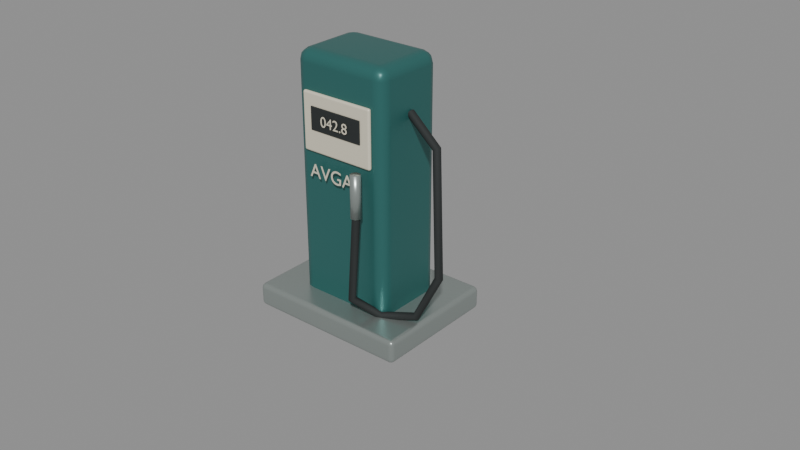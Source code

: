 # Source: fuel_pump.blend  (saved by Blender 5.2.44; exported with 4.5.12 LTS)
import bpy
from mathutils import Matrix  # noqa: F401  (used for matrix-valued properties, if any)

bpy.ops.wm.read_factory_settings(use_empty=True)
scene = bpy.context.scene
scene.name = 'Airfield fuel point — source'

# ---- materials (node trees are filled in below, after node groups)
mat_fuel___steel = bpy.data.materials.new('Fuel | steel')
mat_fuel___steel.diffuse_color = (0.4, 0.45, 0.43, 1.0)
mat_fuel___petrol_paint = bpy.data.materials.new('Fuel | petrol paint')
mat_fuel___petrol_paint.diffuse_color = (0.035, 0.16, 0.15, 1.0)
mat_fuel___ivory = bpy.data.materials.new('Fuel | ivory')
mat_fuel___ivory.diffuse_color = (0.78, 0.73, 0.58, 1.0)
mat_fuel___rubber = bpy.data.materials.new('Fuel | rubber')
mat_fuel___rubber.diffuse_color = (0.018, 0.022, 0.022, 1.0)

# ---- material node trees
mat_fuel___steel.use_nodes = True; mat_fuel___steel.node_tree.nodes.clear()
_N = mat_fuel___steel.node_tree.nodes; _L = mat_fuel___steel.node_tree.links
n0 = _N.new('ShaderNodeBsdfPrincipled'); n0.name = 'Principled BSDF'; n0.location = (-200, 100)
n0.inputs[0].default_value = (0.4, 0.45, 0.43, 1.0)
n0.inputs[1].default_value = 0.7
n0.inputs[2].default_value = 0.3
n0.inputs[10].default_value = 0.005
n1 = _N.new('ShaderNodeOutputMaterial'); n1.name = 'Material Output'; n1.location = (200, 100)
_L.new(n0.outputs[0], n1.inputs[0])
n1.is_active_output = True
mat_fuel___petrol_paint.use_nodes = True; mat_fuel___petrol_paint.node_tree.nodes.clear()
_N = mat_fuel___petrol_paint.node_tree.nodes; _L = mat_fuel___petrol_paint.node_tree.links
n0 = _N.new('ShaderNodeBsdfPrincipled'); n0.name = 'Principled BSDF'; n0.location = (-200, 100)
n0.inputs[0].default_value = (0.035, 0.16, 0.15, 1.0)
n0.inputs[1].default_value = 0.35
n0.inputs[2].default_value = 0.4
n0.inputs[10].default_value = 0.005
n1 = _N.new('ShaderNodeOutputMaterial'); n1.name = 'Material Output'; n1.location = (200, 100)
_L.new(n0.outputs[0], n1.inputs[0])
n1.is_active_output = True
mat_fuel___ivory.use_nodes = True; mat_fuel___ivory.node_tree.nodes.clear()
_N = mat_fuel___ivory.node_tree.nodes; _L = mat_fuel___ivory.node_tree.links
n0 = _N.new('ShaderNodeBsdfPrincipled'); n0.name = 'Principled BSDF'; n0.location = (-200, 100)
n0.inputs[0].default_value = (0.78, 0.73, 0.58, 1.0)
n0.inputs[1].default_value = 0.15
n0.inputs[2].default_value = 0.45
n0.inputs[10].default_value = 0.005
n1 = _N.new('ShaderNodeOutputMaterial'); n1.name = 'Material Output'; n1.location = (200, 100)
_L.new(n0.outputs[0], n1.inputs[0])
n1.is_active_output = True
mat_fuel___rubber.use_nodes = True; mat_fuel___rubber.node_tree.nodes.clear()
_N = mat_fuel___rubber.node_tree.nodes; _L = mat_fuel___rubber.node_tree.links
n0 = _N.new('ShaderNodeBsdfPrincipled'); n0.name = 'Principled BSDF'; n0.location = (-200, 100)
n0.inputs[0].default_value = (0.018, 0.022, 0.022, 1.0)
n0.inputs[2].default_value = 0.82
n0.inputs[10].default_value = 0.005
n1 = _N.new('ShaderNodeOutputMaterial'); n1.name = 'Material Output'; n1.location = (200, 100)
_L.new(n0.outputs[0], n1.inputs[0])
n1.is_active_output = True

# ---- meshes
me_cube_181 = bpy.data.meshes.new('Cube.181')
me_cube_181.from_pydata([(-0.7, -0.55, -0.1), (-0.7, -0.55, 0.1), (-0.7, 0.55, -0.1), (-0.7, 0.55, 0.1), (0.7, -0.55, -0.1), (0.7, -0.55, 0.1), (0.7, 0.55, -0.1), (0.7, 0.55, 0.1)], [], [(0, 1, 3, 2), (2, 3, 7, 6), (6, 7, 5, 4), (4, 5, 1, 0), (2, 6, 4, 0), (7, 3, 1, 5)])
_uv = me_cube_181.uv_layers.new(name='UVMap')
_uv.uv.foreach_set('vector', [0.375, 0.0, 0.625, 0.0, 0.625, 0.25, 0.375, 0.25, 0.375, 0.25, 0.625, 0.25, 0.625, 0.5, 0.375, 0.5, 0.375, 0.5, 0.625, 0.5, 0.625, 0.75, 0.375, 0.75, 0.375, 0.75, 0.625, 0.75, 0.625, 1.0, 0.375, 1.0, 0.125, 0.5, 0.375, 0.5, 0.375, 0.75, 0.125, 0.75, 0.625, 0.5, 0.875, 0.5, 0.875, 0.75, 0.625, 0.75])
me_cube_181.materials.append(mat_fuel___steel)
me_cube_181.update()
me_cube_182 = bpy.data.meshes.new('Cube.182')
me_cube_182.from_pydata([(-0.425, -0.32, -1.05), (-0.425, -0.32, 1.05), (-0.425, 0.32, -1.05), (-0.425, 0.32, 1.05), (0.425, -0.32, -1.05), (0.425, -0.32, 1.05), (0.425, 0.32, -1.05), (0.425, 0.32, 1.05)], [], [(0, 1, 3, 2), (2, 3, 7, 6), (6, 7, 5, 4), (4, 5, 1, 0), (2, 6, 4, 0), (7, 3, 1, 5)])
_uv = me_cube_182.uv_layers.new(name='UVMap')
_uv.uv.foreach_set('vector', [0.375, 0.0, 0.625, 0.0, 0.625, 0.25, 0.375, 0.25, 0.375, 0.25, 0.625, 0.25, 0.625, 0.5, 0.375, 0.5, 0.375, 0.5, 0.625, 0.5, 0.625, 0.75, 0.375, 0.75, 0.375, 0.75, 0.625, 0.75, 0.625, 1.0, 0.375, 1.0, 0.125, 0.5, 0.375, 0.5, 0.375, 0.75, 0.125, 0.75, 0.625, 0.5, 0.875, 0.5, 0.875, 0.75, 0.625, 0.75])
me_cube_182.materials.append(mat_fuel___petrol_paint)
me_cube_182.update()
me_cube_183 = bpy.data.meshes.new('Cube.183')
me_cube_183.from_pydata([(-0.325, -0.0175, -0.24), (-0.325, -0.0175, 0.24), (-0.325, 0.0175, -0.24), (-0.325, 0.0175, 0.24), (0.325, -0.0175, -0.24), (0.325, -0.0175, 0.24), (0.325, 0.0175, -0.24), (0.325, 0.0175, 0.24)], [], [(0, 1, 3, 2), (2, 3, 7, 6), (6, 7, 5, 4), (4, 5, 1, 0), (2, 6, 4, 0), (7, 3, 1, 5)])
_uv = me_cube_183.uv_layers.new(name='UVMap')
_uv.uv.foreach_set('vector', [0.375, 0.0, 0.625, 0.0, 0.625, 0.25, 0.375, 0.25, 0.375, 0.25, 0.625, 0.25, 0.625, 0.5, 0.375, 0.5, 0.375, 0.5, 0.625, 0.5, 0.625, 0.75, 0.375, 0.75, 0.375, 0.75, 0.625, 0.75, 0.625, 1.0, 0.375, 1.0, 0.125, 0.5, 0.375, 0.5, 0.375, 0.75, 0.125, 0.75, 0.625, 0.5, 0.875, 0.5, 0.875, 0.75, 0.625, 0.75])
me_cube_183.materials.append(mat_fuel___ivory)
me_cube_183.update()
me_cube_184 = bpy.data.meshes.new('Cube.184')
me_cube_184.from_pydata([(-0.24, -0.005, -0.095), (-0.24, -0.005, 0.095), (-0.24, 0.005, -0.095), (-0.24, 0.005, 0.095), (0.24, -0.005, -0.095), (0.24, -0.005, 0.095), (0.24, 0.005, -0.095), (0.24, 0.005, 0.095)], [], [(0, 1, 3, 2), (2, 3, 7, 6), (6, 7, 5, 4), (4, 5, 1, 0), (2, 6, 4, 0), (7, 3, 1, 5)])
_uv = me_cube_184.uv_layers.new(name='UVMap')
_uv.uv.foreach_set('vector', [0.375, 0.0, 0.625, 0.0, 0.625, 0.25, 0.375, 0.25, 0.375, 0.25, 0.625, 0.25, 0.625, 0.5, 0.375, 0.5, 0.375, 0.5, 0.625, 0.5, 0.625, 0.75, 0.375, 0.75, 0.375, 0.75, 0.625, 0.75, 0.625, 1.0, 0.375, 1.0, 0.125, 0.5, 0.375, 0.5, 0.375, 0.75, 0.125, 0.75, 0.625, 0.5, 0.875, 0.5, 0.875, 0.75, 0.625, 0.75])
me_cube_184.materials.append(mat_fuel___rubber)
me_cube_184.update()
me_cone_111 = bpy.data.meshes.new('Cone.111')
me_cone_111.from_pydata([(0.0, 0.043, -0.175), (0.0, 0.043, 0.175), (0.0215, 0.03724, -0.175), (0.0215, 0.03724, 0.175), (0.03724, 0.0215, -0.175), (0.03724, 0.0215, 0.175), (0.043, 0.0, -0.175), (0.043, 0.0, 0.175), (0.03724, -0.0215, -0.175), (0.03724, -0.0215, 0.175), (0.0215, -0.03724, -0.175), (0.0215, -0.03724, 0.175), (0.0, -0.043, -0.175), (0.0, -0.043, 0.175), (-0.0215, -0.03724, -0.175), (-0.0215, -0.03724, 0.175), (-0.03724, -0.0215, -0.175), (-0.03724, -0.0215, 0.175), (-0.043, 0.0, -0.175), (-0.043, 0.0, 0.175), (-0.03724, 0.0215, -0.175), (-0.03724, 0.0215, 0.175), (-0.0215, 0.03724, -0.175), (-0.0215, 0.03724, 0.175)], [], [(0, 1, 3, 2), (2, 3, 5, 4), (4, 5, 7, 6), (6, 7, 9, 8), (8, 9, 11, 10), (10, 11, 13, 12), (12, 13, 15, 14), (14, 15, 17, 16), (16, 17, 19, 18), (18, 19, 21, 20), (3, 1, 23, 21, 19, 17, 15, 13, 11, 9, 7, 5), (20, 21, 23, 22), (22, 23, 1, 0), (0, 2, 4, 6, 8, 10, 12, 14, 16, 18, 20, 22)])
me_cone_111.polygons.foreach_set('use_smooth', [True] * 14)
_uv = me_cone_111.uv_layers.new(name='UVMap')
_uv.uv.foreach_set('vector', [1.0, 0.5, 1.0, 1.0, 0.9167, 1.0, 0.9167, 0.5, 0.9167, 0.5, 0.9167, 1.0, 0.8333, 1.0, 0.8333, 0.5, 0.8333, 0.5, 0.8333, 1.0, 0.75, 1.0, 0.75, 0.5, 0.75, 0.5, 0.75, 1.0, 0.6667, 1.0, 0.6667, 0.5, 0.6667, 0.5, 0.6667, 1.0, 0.5833, 1.0, 0.5833, 0.5, 0.5833, 0.5, 0.5833, 1.0, 0.5, 1.0, 0.5, 0.5, 0.5, 0.5, 0.5, 1.0, 0.4167, 1.0, 0.4167, 0.5, 0.4167, 0.5, 0.4167, 1.0, 0.3333, 1.0, 0.3333, 0.5, 0.3333, 0.5, 0.3333, 1.0, 0.25, 1.0, 0.25, 0.5, 0.25, 0.5, 0.25, 1.0, 0.1667, 1.0, 0.1667, 0.5, 0.37, 0.4578, 0.25, 0.49, 0.13, 0.4578, 0.04215, 0.37, 0.01, 0.25, 0.04215, 0.13, 0.13, 0.04215, 0.25, 0.01, 0.37, 0.04215, 0.4578, 0.13, 0.49, 0.25, 0.4578, 0.37, 0.1667, 0.5, 0.1667, 1.0, 0.08333, 1.0, 0.08333, 0.5, 0.08333, 0.5, 0.08333, 1.0, 7.451e-08, 1.0, 7.451e-08, 0.5, 0.75, 0.49, 0.87, 0.4578, 0.9578, 0.37, 0.99, 0.25, 0.9578, 0.13, 0.87, 0.04215, 0.75, 0.01, 0.63, 0.04215, 0.5422, 0.13, 0.51, 0.25, 0.5422, 0.37, 0.63, 0.4578])
me_cone_111.materials.append(mat_fuel___steel)
me_cone_111.update()

# ---- curves / text
txt_fuel_readout = bpy.data.curves.new('Fuel readout', 'FONT')
txt_fuel_readout.dimensions = '2D'
txt_fuel_readout.body = 'AVGAS'
txt_fuel_readout.materials.append(mat_fuel___ivory)
txt_fuel_readout.extrude = 0.001
txt_fuel_readout.align_x = 'CENTER'
txt_fuel_readout.size = 0.16
txt_pump_litres = bpy.data.curves.new('Pump litres', 'FONT')
txt_pump_litres.dimensions = '2D'
txt_pump_litres.body = '042.8'
txt_pump_litres.materials.append(mat_fuel___ivory)
txt_pump_litres.extrude = 0.001
txt_pump_litres.align_x = 'CENTER'
txt_pump_litres.size = 0.12
cu_coiled_fuel_hose = bpy.data.curves.new('Coiled fuel hose', 'CURVE')
cu_coiled_fuel_hose.dimensions = '3D'
_sp = cu_coiled_fuel_hose.splines.new('POLY'); _sp.points.add(6)
_sp.points.foreach_set('co', [0.42, 0.0, 1.8, 1.0, 0.7, -0.04, 1.6, 1.0, 0.8, -0.12, 0.6, 1.0, 0.65, -0.2, 0.25, 1.0, 0.38, -0.3, 0.2, 1.0, 0.22, -0.45, 0.36, 1.0, 0.25, -0.42, 1.05, 1.0])
cu_coiled_fuel_hose.materials.append(mat_fuel___rubber)
cu_coiled_fuel_hose.bevel_resolution = 2
cu_coiled_fuel_hose.bevel_depth = 0.033
cu_coiled_fuel_hose.fill_mode = 'FULL'

# ---- objects
ob_pump_plinth = bpy.data.objects.new('Pump plinth', me_cube_181)
ob_fuel_dispenser = bpy.data.objects.new('Fuel dispenser', me_cube_182)
ob_pump_fascia = bpy.data.objects.new('Pump fascia', me_cube_183)
ob_counter_display = bpy.data.objects.new('Counter display', me_cube_184)
ob_fuel_readout = bpy.data.objects.new('Fuel readout', txt_fuel_readout)
ob_pump_litres = bpy.data.objects.new('Pump litres', txt_pump_litres)
ob_coiled_fuel_hose = bpy.data.objects.new('Coiled fuel hose', cu_coiled_fuel_hose)
ob_nozzle = bpy.data.objects.new('Nozzle', me_cone_111)

# ---- transforms, parenting, visibility, modifiers, constraints
ob_pump_plinth.location = (0.0, 0.0, 0.1)
_m = ob_pump_plinth.modifiers.new('Soft manufactured edges', 'BEVEL')
_m.width = 0.04
_m.width_pct = 0.04
_m.segments = 3
_m = ob_pump_plinth.modifiers.new('Weighted surface normals', 'WEIGHTED_NORMAL')
ob_fuel_dispenser.location = (0.0, 0.0, 1.15)
_m = ob_fuel_dispenser.modifiers.new('Soft manufactured edges', 'BEVEL')
_m.segments = 3
_m = ob_fuel_dispenser.modifiers.new('Weighted surface normals', 'WEIGHTED_NORMAL')
ob_pump_fascia.location = (0.0, -0.331, 1.66)
_m = ob_pump_fascia.modifiers.new('Soft manufactured edges', 'BEVEL')
_m.width = 0.025
_m.width_pct = 0.025
_m.segments = 3
_m = ob_pump_fascia.modifiers.new('Weighted surface normals', 'WEIGHTED_NORMAL')
ob_counter_display.location = (0.0, -0.353, 1.7)
_m = ob_counter_display.modifiers.new('Soft manufactured edges', 'BEVEL')
_m.width = 0.01
_m.width_pct = 0.01
_m.segments = 3
_m = ob_counter_display.modifiers.new('Weighted surface normals', 'WEIGHTED_NORMAL')
ob_fuel_readout.location = (0.0, -0.37, 1.23)
ob_fuel_readout.rotation_euler = (1.571, 0.0, 0.0)
ob_pump_litres.location = (0.0, -0.37, 1.66)
ob_pump_litres.rotation_euler = (1.571, 0.0, 0.0)
ob_coiled_fuel_hose.location = (0.0, 0.0, 0.0)
ob_nozzle.location = (0.25, -0.42, 1.225)
ob_nozzle.rotation_euler = (0.0, -0.0, -3.142)

# ---- collection membership
scene.collection.objects.link(ob_pump_plinth)
scene.collection.objects.link(ob_fuel_dispenser)
scene.collection.objects.link(ob_pump_fascia)
scene.collection.objects.link(ob_counter_display)
scene.collection.objects.link(ob_fuel_readout)
scene.collection.objects.link(ob_pump_litres)
scene.collection.objects.link(ob_coiled_fuel_hose)
scene.collection.objects.link(ob_nozzle)

# ---- scene / render settings (as saved in the file)
scene.frame_start = 1; scene.frame_end = 250; scene.frame_set(1)
scene.render.engine = 'BLENDER_EEVEE_NEXT'
scene.render.image_settings.exr_codec = 'NONE'
scene.render.use_bake_clear = False
scene.render.bake_margin = 0
scene.render.bake_bias = 0.0
scene.render.bake_samples = 0
scene.render.simplify_subdivision_render = 0
scene.render.simplify_child_particles_render = 0.0
scene.render.compositor_device = 'GPU'
scene.eevee.use_volume_custom_range = False
scene.eevee.gtao_distance = 0.0
scene.eevee.use_fast_gi = False
scene.eevee.fast_gi_thickness_near = 0.1
scene.eevee.fast_gi_thickness_far = 0.0
scene.eevee.ray_tracing_options.screen_trace_thickness = 0.1
bpy.context.view_layer.update()

# ---- added for rendering (the .blend has no active camera and no usable light): camera, sun + grey world if the file has none
cam_auto = bpy.data.cameras.new('AutoCamera')
cam_auto.lens = 50.0
cam_auto.sensor_width = 36.0
cam_auto.clip_end = 1000.0
ob_auto_camera = bpy.data.objects.new('AutoCamera', cam_auto)
scene.collection.objects.link(ob_auto_camera)
ob_auto_camera.location = (5.19304, -5.84464, 4.74643)
ob_auto_camera.rotation_euler = (1.09748, -7.21219e-08, 0.694738)
scene.camera = ob_auto_camera
light_auto_sun = bpy.data.lights.new('AutoSun', 'SUN')
light_auto_sun.energy = 3.0
light_auto_sun.angle = 0.0523599
ob_auto_sun = bpy.data.objects.new('AutoSun', light_auto_sun)
scene.collection.objects.link(ob_auto_sun)
ob_auto_sun.rotation_euler = (0.872665, 0.174533, 0.523599)
if scene.world is None:
    world_auto = bpy.data.worlds.new('AutoWorld')
    world_auto.color = (0.3, 0.3, 0.3)
    scene.world = world_auto
bpy.context.view_layer.update()
